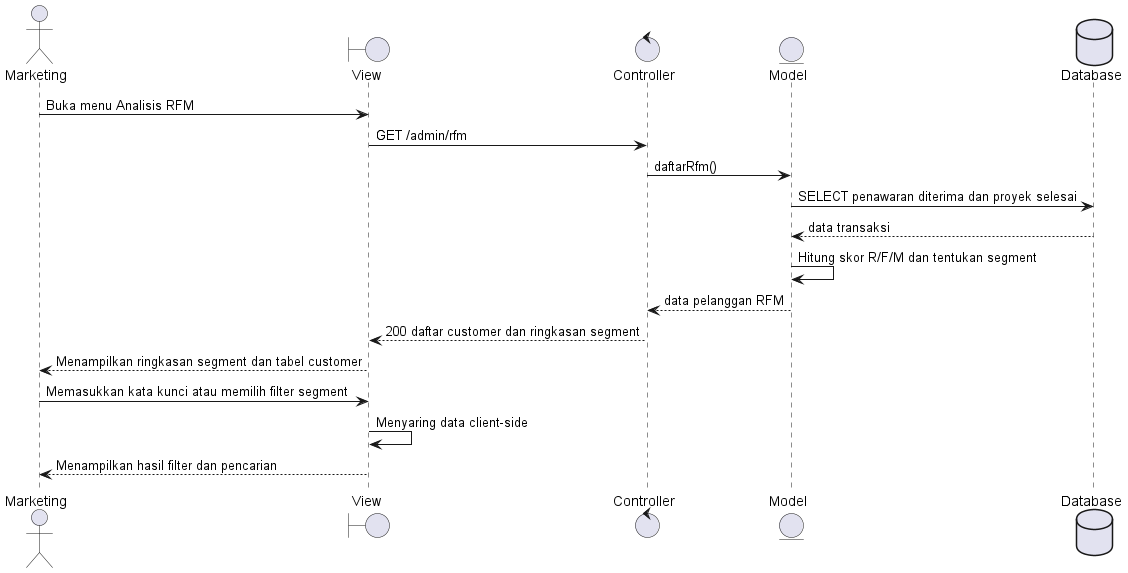

The diagram above was rendered by PlantUML. Its source (embedded in the PNG):
@startuml
actor Marketing
boundary View
control Controller
entity Model
database Database
Marketing -> View : Buka menu Analisis RFM
View -> Controller : GET /admin/rfm
Controller -> Model : daftarRfm()
Model -> Database : SELECT penawaran diterima dan proyek selesai
Database --> Model : data transaksi
Model -> Model : Hitung skor R/F/M dan tentukan segment
Model --> Controller : data pelanggan RFM
Controller --> View : 200 daftar customer dan ringkasan segment
View --> Marketing : Menampilkan ringkasan segment dan tabel customer
Marketing -> View : Memasukkan kata kunci atau memilih filter segment
View -> View : Menyaring data client-side
View --> Marketing : Menampilkan hasil filter dan pencarian
@enduml